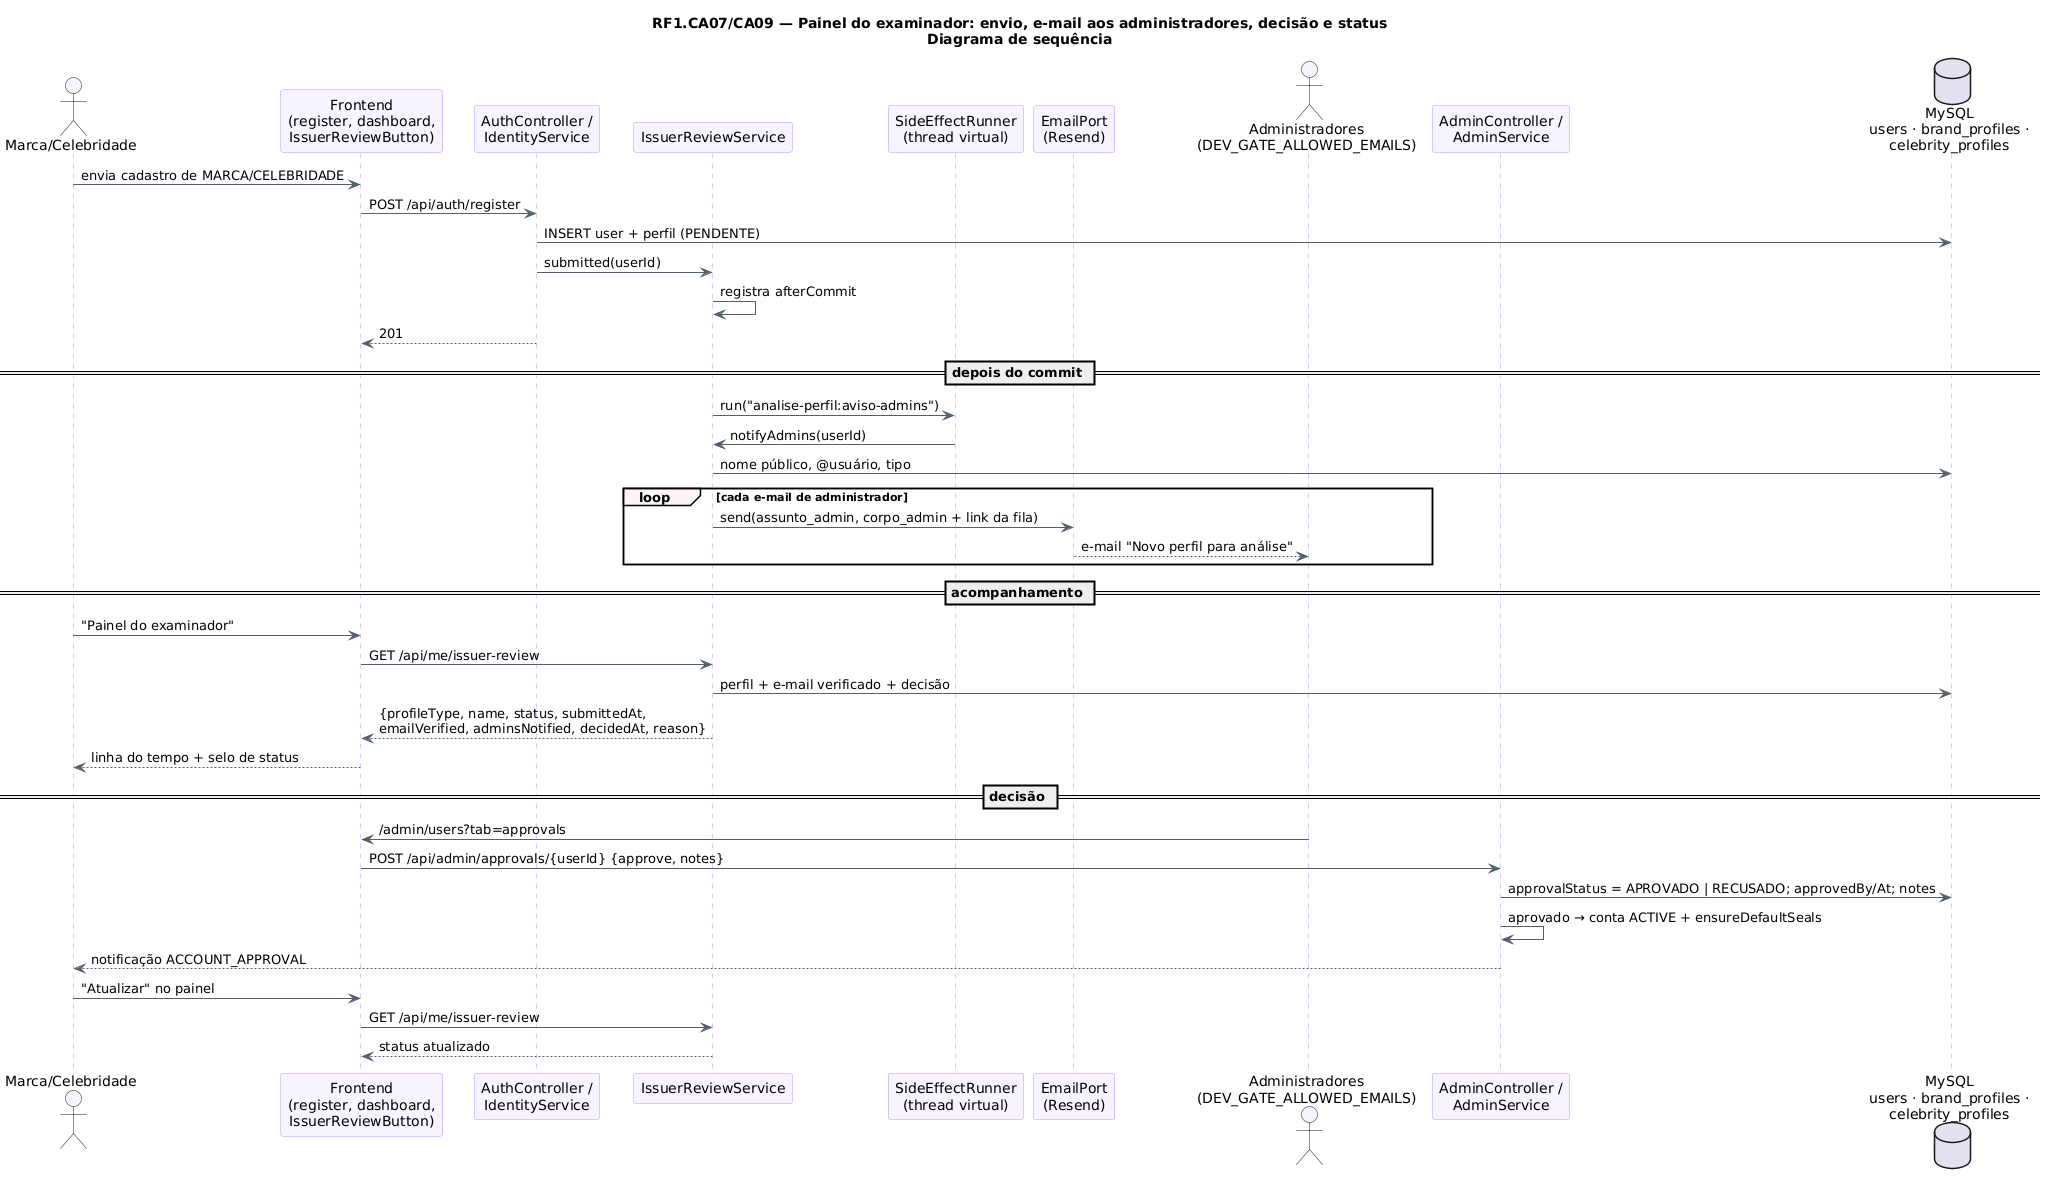

The diagram above was rendered by PlantUML. Its source (embedded in the PNG):
@startuml RF1_Examinador_Sequencia
!pragma layout smetana
title RF1.CA07/CA09 — Painel do examinador: envio, e-mail aos administradores, decisão e status\nDiagrama de sequência
skinparam backgroundColor #FFFFFF
skinparam shadowing false
skinparam sequence {
  ArrowColor #52606D
  LifeLineBorderColor #B695F5
  ParticipantBackgroundColor #F8F4FF
  ParticipantBorderColor #B695F5
  ActorBackgroundColor #F8F4FF
  GroupBackgroundColor #FFF5F8
}
actor "Marca/Celebridade" as M
participant "Frontend\n(register, dashboard,\nIssuerReviewButton)" as F
participant "AuthController /\nIdentityService" as I
participant "IssuerReviewService" as R
participant "SideEffectRunner\n(thread virtual)" as X
participant "EmailPort\n(Resend)" as EM
actor "Administradores\n(DEV_GATE_ALLOWED_EMAILS)" as A
participant "AdminController /\nAdminService" as AD
database "MySQL\nusers · brand_profiles ·\ncelebrity_profiles" as DB

M -> F : envia cadastro de MARCA/CELEBRIDADE
F -> I : POST /api/auth/register
I -> DB : INSERT user + perfil (PENDENTE)
I -> R : submitted(userId)
R -> R : registra afterCommit
I --> F : 201
== depois do commit ==
R -> X : run("analise-perfil:aviso-admins")
X -> R : notifyAdmins(userId)
R -> DB : nome público, @usuário, tipo
loop cada e-mail de administrador
  R -> EM : send(assunto_admin, corpo_admin + link da fila)
  EM --> A : e-mail "Novo perfil para análise"
end
== acompanhamento ==
M -> F : "Painel do examinador"
F -> R : GET /api/me/issuer-review
R -> DB : perfil + e-mail verificado + decisão
R --> F : {profileType, name, status, submittedAt,\nemailVerified, adminsNotified, decidedAt, reason}
F --> M : linha do tempo + selo de status
== decisão ==
A -> F : /admin/users?tab=approvals
F -> AD : POST /api/admin/approvals/{userId} {approve, notes}
AD -> DB : approvalStatus = APROVADO | RECUSADO; approvedBy/At; notes
AD -> AD : aprovado → conta ACTIVE + ensureDefaultSeals
AD --> M : notificação ACCOUNT_APPROVAL
M -> F : "Atualizar" no painel
F -> R : GET /api/me/issuer-review
R --> F : status atualizado
@enduml